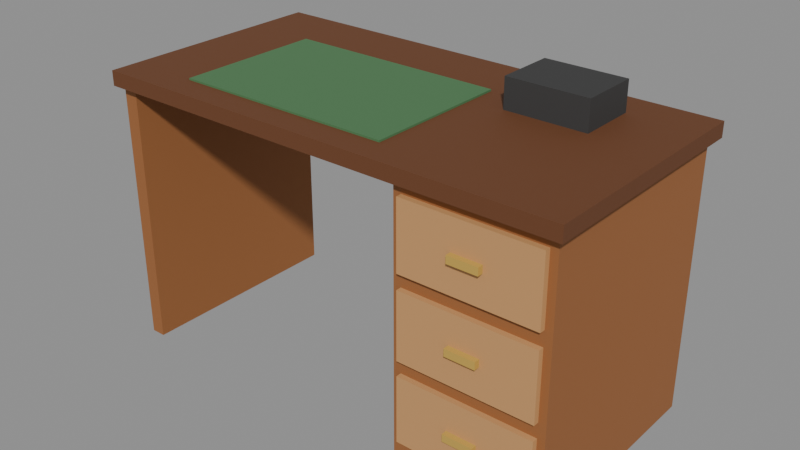 # Source: desk.blend  (saved by Blender 5.0.119; exported with 4.5.12 LTS)
import bpy
from mathutils import Matrix  # noqa: F401  (used for matrix-valued properties, if any)

bpy.ops.wm.read_factory_settings(use_empty=True)
scene = bpy.context.scene
scene.name = 'Scene'

# ---- materials (node trees are filled in below, after node groups)
mat_w_6a3f22 = bpy.data.materials.new('W_6a3f22')
mat_w_6a3f22.diffuse_color = (0.4157, 0.2471, 0.1333, 1.0)
mat_w_9a6236 = bpy.data.materials.new('W_9a6236')
mat_w_9a6236.diffuse_color = (0.6039, 0.3843, 0.2118, 1.0)
mat_w_c89560 = bpy.data.materials.new('W_c89560')
mat_w_c89560.diffuse_color = (0.7843, 0.5843, 0.3765, 1.0)
mat_m_c6a14a = bpy.data.materials.new('M_c6a14a')
mat_m_c6a14a.diffuse_color = (0.7765, 0.6314, 0.2902, 1.0)
mat_c_4d7a4f = bpy.data.materials.new('C_4d7a4f')
mat_c_4d7a4f.diffuse_color = (0.302, 0.4784, 0.3098, 1.0)
mat_c_3a3a3a = bpy.data.materials.new('C_3a3a3a')
mat_c_3a3a3a.diffuse_color = (0.2275, 0.2275, 0.2275, 1.0)

# ---- material node trees
mat_w_6a3f22.use_nodes = True; mat_w_6a3f22.node_tree.nodes.clear()
_N = mat_w_6a3f22.node_tree.nodes; _L = mat_w_6a3f22.node_tree.links
n0 = _N.new('ShaderNodeBsdfPrincipled'); n0.name = 'Principled BSDF'; n0.location = (-200, 100)
n0.inputs[0].default_value = (0.1441, 0.04971, 0.016, 1.0)
n0.inputs[2].default_value = 0.75
n1 = _N.new('ShaderNodeOutputMaterial'); n1.name = 'Material Output'; n1.location = (200, 100)
_L.new(n0.outputs[0], n1.inputs[0])
n1.is_active_output = True
mat_w_9a6236.use_nodes = True; mat_w_9a6236.node_tree.nodes.clear()
_N = mat_w_9a6236.node_tree.nodes; _L = mat_w_9a6236.node_tree.links
n0 = _N.new('ShaderNodeBsdfPrincipled'); n0.name = 'Principled BSDF'; n0.location = (-200, 100)
n0.inputs[0].default_value = (0.3231, 0.1221, 0.03689, 1.0)
n0.inputs[2].default_value = 0.75
n1 = _N.new('ShaderNodeOutputMaterial'); n1.name = 'Material Output'; n1.location = (200, 100)
_L.new(n0.outputs[0], n1.inputs[0])
n1.is_active_output = True
mat_w_c89560.use_nodes = True; mat_w_c89560.node_tree.nodes.clear()
_N = mat_w_c89560.node_tree.nodes; _L = mat_w_c89560.node_tree.links
n0 = _N.new('ShaderNodeBsdfPrincipled'); n0.name = 'Principled BSDF'; n0.location = (-200, 100)
n0.inputs[0].default_value = (0.5776, 0.3005, 0.117, 1.0)
n0.inputs[2].default_value = 0.75
n1 = _N.new('ShaderNodeOutputMaterial'); n1.name = 'Material Output'; n1.location = (200, 100)
_L.new(n0.outputs[0], n1.inputs[0])
n1.is_active_output = True
mat_m_c6a14a.use_nodes = True; mat_m_c6a14a.node_tree.nodes.clear()
_N = mat_m_c6a14a.node_tree.nodes; _L = mat_m_c6a14a.node_tree.links
n0 = _N.new('ShaderNodeBsdfPrincipled'); n0.name = 'Principled BSDF'; n0.location = (-200, 100)
n0.inputs[0].default_value = (0.5647, 0.3564, 0.06848, 1.0)
n0.inputs[2].default_value = 0.75
n1 = _N.new('ShaderNodeOutputMaterial'); n1.name = 'Material Output'; n1.location = (200, 100)
_L.new(n0.outputs[0], n1.inputs[0])
n1.is_active_output = True
mat_c_4d7a4f.use_nodes = True; mat_c_4d7a4f.node_tree.nodes.clear()
_N = mat_c_4d7a4f.node_tree.nodes; _L = mat_c_4d7a4f.node_tree.links
n0 = _N.new('ShaderNodeBsdfPrincipled'); n0.name = 'Principled BSDF'; n0.location = (-200, 100)
n0.inputs[0].default_value = (0.07421, 0.1946, 0.07819, 1.0)
n0.inputs[2].default_value = 0.75
n1 = _N.new('ShaderNodeOutputMaterial'); n1.name = 'Material Output'; n1.location = (200, 100)
_L.new(n0.outputs[0], n1.inputs[0])
n1.is_active_output = True
mat_c_3a3a3a.use_nodes = True; mat_c_3a3a3a.node_tree.nodes.clear()
_N = mat_c_3a3a3a.node_tree.nodes; _L = mat_c_3a3a3a.node_tree.links
n0 = _N.new('ShaderNodeBsdfPrincipled'); n0.name = 'Principled BSDF'; n0.location = (-200, 100)
n0.inputs[0].default_value = (0.04231, 0.04231, 0.04231, 1.0)
n0.inputs[2].default_value = 0.75
n1 = _N.new('ShaderNodeOutputMaterial'); n1.name = 'Material Output'; n1.location = (200, 100)
_L.new(n0.outputs[0], n1.inputs[0])
n1.is_active_output = True

# ---- meshes
me_desk = bpy.data.meshes.new('desk')
me_desk.from_pydata([(-2.6, -1.3, 2.88), (-2.6, -1.3, 3.04), (-2.6, 1.3, 2.88), (-2.6, 1.3, 3.04), (2.6, -1.3, 2.88), (2.6, -1.3, 3.04), (2.6, 1.3, 2.88), (2.6, 1.3, 3.04), (0.92, -1.2, 0.0), (0.92, -1.2, 2.88), (0.92, 1.2, 0.0), (0.92, 1.2, 2.88), (2.52, -1.2, 0.0), (2.52, -1.2, 2.88), (2.52, 1.2, 0.0), (2.52, 1.2, 2.88), (-2.56, -1.2, 0.0), (-2.56, -1.2, 2.88), (-2.56, 1.2, 0.0), (-2.56, 1.2, 2.88), (-2.4, -1.2, 0.0), (-2.4, -1.2, 2.88), (-2.4, 1.2, 0.0), (-2.4, 1.2, 2.88), (1.0, -1.26, 2.04), (1.0, -1.26, 2.76), (1.0, -1.18, 2.04), (1.0, -1.18, 2.76), (2.44, -1.26, 2.04), (2.44, -1.26, 2.76), (2.44, -1.18, 2.04), (2.44, -1.18, 2.76), (1.56, -1.32, 2.36), (1.56, -1.32, 2.44), (1.56, -1.24, 2.36), (1.56, -1.24, 2.44), (1.88, -1.32, 2.36), (1.88, -1.32, 2.44), (1.88, -1.24, 2.36), (1.88, -1.24, 2.44), (1.0, -1.26, 1.16), (1.0, -1.26, 1.88), (1.0, -1.18, 1.16), (1.0, -1.18, 1.88), (2.44, -1.26, 1.16), (2.44, -1.26, 1.88), (2.44, -1.18, 1.16), (2.44, -1.18, 1.88), (1.56, -1.32, 1.48), (1.56, -1.32, 1.56), (1.56, -1.24, 1.48), (1.56, -1.24, 1.56), (1.88, -1.32, 1.48), (1.88, -1.32, 1.56), (1.88, -1.24, 1.48), (1.88, -1.24, 1.56), (1.0, -1.26, 0.28), (1.0, -1.26, 1.0), (1.0, -1.18, 0.28), (1.0, -1.18, 1.0), (2.44, -1.26, 0.28), (2.44, -1.26, 1.0), (2.44, -1.18, 0.28), (2.44, -1.18, 1.0), (1.56, -1.32, 0.6), (1.56, -1.32, 0.68), (1.56, -1.24, 0.6), (1.56, -1.24, 0.68), (1.88, -1.32, 0.6), (1.88, -1.32, 0.68), (1.88, -1.24, 0.6), (1.88, -1.24, 0.68), (-1.8, -1.0, 3.04), (-1.8, -1.0, 3.06), (-1.8, 0.6, 3.04), (-1.8, 0.6, 3.06), (0.6, -1.0, 3.04), (0.6, -1.0, 3.06), (0.6, 0.6, 3.04), (0.6, 0.6, 3.06), (0.96, 0.28, 3.04), (0.96, 0.28, 3.36), (0.96, 0.92, 3.04), (0.96, 0.92, 3.36), (1.84, 0.28, 3.04), (1.84, 0.28, 3.36), (1.84, 0.92, 3.04), (1.84, 0.92, 3.36)], [], [(0, 1, 3, 2), (2, 3, 7, 6), (6, 7, 5, 4), (4, 5, 1, 0), (2, 6, 4, 0), (7, 3, 1, 5), (8, 9, 11, 10), (10, 11, 15, 14), (14, 15, 13, 12), (12, 13, 9, 8), (10, 14, 12, 8), (15, 11, 9, 13), (16, 17, 19, 18), (18, 19, 23, 22), (22, 23, 21, 20), (20, 21, 17, 16), (18, 22, 20, 16), (23, 19, 17, 21), (24, 25, 27, 26), (26, 27, 31, 30), (30, 31, 29, 28), (28, 29, 25, 24), (26, 30, 28, 24), (31, 27, 25, 29), (32, 33, 35, 34), (34, 35, 39, 38), (38, 39, 37, 36), (36, 37, 33, 32), (34, 38, 36, 32), (39, 35, 33, 37), (40, 41, 43, 42), (42, 43, 47, 46), (46, 47, 45, 44), (44, 45, 41, 40), (42, 46, 44, 40), (47, 43, 41, 45), (48, 49, 51, 50), (50, 51, 55, 54), (54, 55, 53, 52), (52, 53, 49, 48), (50, 54, 52, 48), (55, 51, 49, 53), (56, 57, 59, 58), (58, 59, 63, 62), (62, 63, 61, 60), (60, 61, 57, 56), (58, 62, 60, 56), (63, 59, 57, 61), (64, 65, 67, 66), (66, 67, 71, 70), (70, 71, 69, 68), (68, 69, 65, 64), (66, 70, 68, 64), (71, 67, 65, 69), (72, 73, 75, 74), (74, 75, 79, 78), (78, 79, 77, 76), (76, 77, 73, 72), (74, 78, 76, 72), (79, 75, 73, 77), (80, 81, 83, 82), (82, 83, 87, 86), (86, 87, 85, 84), (84, 85, 81, 80), (82, 86, 84, 80), (87, 83, 81, 85)])
me_desk.polygons.foreach_set('material_index', [0, 0, 0, 0, 0, 0, 1, 1, 1, 1, 1, 1, 1, 1, 1, 1, 1, 1, 2, 2, 2, 2, 2, 2, 3, 3, 3, 3, 3, 3, 2, 2, 2, 2, 2, 2, 3, 3, 3, 3, 3, 3, 2, 2, 2, 2, 2, 2, 3, 3, 3, 3, 3, 3, 4, 4, 4, 4, 4, 4, 5, 5, 5, 5, 5, 5])
me_desk.materials.append(mat_w_6a3f22)
me_desk.materials.append(mat_w_9a6236)
me_desk.materials.append(mat_w_c89560)
me_desk.materials.append(mat_m_c6a14a)
me_desk.materials.append(mat_c_4d7a4f)
me_desk.materials.append(mat_c_3a3a3a)
me_desk.update()

# ---- objects
ob_desk = bpy.data.objects.new('desk', me_desk)
ob_col_b0 = bpy.data.objects.new('COL_b0', None)
ob_col_b1 = bpy.data.objects.new('COL_b1', None)
ob_col_b2 = bpy.data.objects.new('COL_b2', None)
ob_col_b3 = bpy.data.objects.new('COL_b3', None)
ob_surf_0 = bpy.data.objects.new('SURF_0', None)

# ---- transforms, parenting, visibility, modifiers, constraints
ob_desk.location = (0.0, 0.0, 0.0)
ob_col_b0.parent = ob_desk
ob_col_b0.location = (0.0, 0.0, 2.96)
ob_col_b0.scale = (5.2, 2.6, 0.16)
ob_col_b0.empty_display_type = 'CUBE'
ob_col_b0.empty_display_size = 0.5
ob_col_b0.hide_render = True
ob_col_b1.parent = ob_desk
ob_col_b1.location = (1.72, 0.0, 1.44)
ob_col_b1.scale = (1.6, 2.4, 2.88)
ob_col_b1.empty_display_type = 'CUBE'
ob_col_b1.empty_display_size = 0.5
ob_col_b1.hide_render = True
ob_col_b2.parent = ob_desk
ob_col_b2.location = (-2.48, 0.0, 1.44)
ob_col_b2.scale = (0.16, 2.4, 2.88)
ob_col_b2.empty_display_type = 'CUBE'
ob_col_b2.empty_display_size = 0.5
ob_col_b2.hide_render = True
ob_col_b3.parent = ob_desk
ob_col_b3.location = (1.4, 0.6, 3.2)
ob_col_b3.scale = (0.88, 0.64, 0.32)
ob_col_b3.empty_display_type = 'CUBE'
ob_col_b3.empty_display_size = 0.5
ob_col_b3.hide_render = True
ob_surf_0.parent = ob_desk
ob_surf_0.location = (-0.4, 0.0, 3.06)
ob_surf_0.scale = (3.6, 1.6, 0.2)
ob_surf_0.empty_display_type = 'CUBE'
ob_surf_0.empty_display_size = 0.5
ob_surf_0.hide_render = True

# ---- collection membership
scene.collection.objects.link(ob_desk)
scene.collection.objects.link(ob_col_b0)
scene.collection.objects.link(ob_col_b1)
scene.collection.objects.link(ob_col_b2)
scene.collection.objects.link(ob_col_b3)
scene.collection.objects.link(ob_surf_0)

# ---- scene / render settings (as saved in the file)
scene.frame_start = 1; scene.frame_end = 250; scene.frame_set(1)
scene.render.engine = 'BLENDER_EEVEE_NEXT'
scene.render.bake_bias = 0.0
scene.render.bake_samples = 0
scene.cycles.sampling_pattern = 'TABULATED_SOBOL'
scene.eevee.use_volume_custom_range = False
bpy.context.view_layer.update()

# ---- added for rendering (the .blend has no active camera and no usable light): camera, sun + grey world if the file has none
cam_auto = bpy.data.cameras.new('AutoCamera')
cam_auto.lens = 50.0
cam_auto.sensor_width = 36.0
cam_auto.clip_end = 1000.0
ob_auto_camera = bpy.data.objects.new('AutoCamera', cam_auto)
scene.collection.objects.link(ob_auto_camera)
ob_auto_camera.location = (6.21996, -7.47395, 6.65597)
ob_auto_camera.rotation_euler = (1.09748, -7.21219e-08, 0.694738)
scene.camera = ob_auto_camera
light_auto_sun = bpy.data.lights.new('AutoSun', 'SUN')
light_auto_sun.energy = 3.0
light_auto_sun.angle = 0.0523599
ob_auto_sun = bpy.data.objects.new('AutoSun', light_auto_sun)
scene.collection.objects.link(ob_auto_sun)
ob_auto_sun.rotation_euler = (0.872665, 0.174533, 0.523599)
if scene.world is None:
    world_auto = bpy.data.worlds.new('AutoWorld')
    world_auto.color = (0.3, 0.3, 0.3)
    scene.world = world_auto
bpy.context.view_layer.update()
